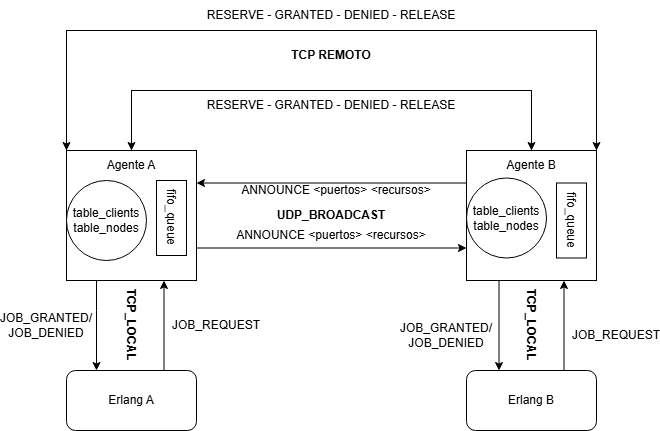

The diagram above was exported from draw.io. Its source (the exported page's mxGraphModel, read from the mxfile embedded in the PNG):
<mxGraphModel dx="962" dy="531" grid="1" gridSize="10" guides="1" tooltips="1" connect="1" arrows="1" fold="1" page="1" pageScale="1" pageWidth="827" pageHeight="1169" background="light-dark(#FFFFFF,#363D36)" math="0" shadow="0">
  <root>
    <mxCell id="0" />
    <mxCell id="1" parent="0" />
    <mxCell id="W2fX0_AR2AIV7L0Q8yKN-9" edge="1" parent="1" source="W2fX0_AR2AIV7L0Q8yKN-2" style="edgeStyle=orthogonalEdgeStyle;rounded=0;orthogonalLoop=1;jettySize=auto;html=1;exitX=1;exitY=0.75;exitDx=0;exitDy=0;entryX=0;entryY=0.75;entryDx=0;entryDy=0;labelBackgroundColor=none;fontColor=default;" target="W2fX0_AR2AIV7L0Q8yKN-3">
      <mxGeometry relative="1" as="geometry" />
    </mxCell>
    <mxCell id="W2fX0_AR2AIV7L0Q8yKN-17" edge="1" parent="1" source="W2fX0_AR2AIV7L0Q8yKN-2" style="edgeStyle=orthogonalEdgeStyle;rounded=0;orthogonalLoop=1;jettySize=auto;html=1;labelBackgroundColor=none;fontColor=default;" target="W2fX0_AR2AIV7L0Q8yKN-4" value="">
      <mxGeometry relative="1" as="geometry">
        <Array as="points">
          <mxPoint x="210" y="310" />
          <mxPoint x="210" y="310" />
        </Array>
      </mxGeometry>
    </mxCell>
    <mxCell id="W2fX0_AR2AIV7L0Q8yKN-32" edge="1" parent="1" source="W2fX0_AR2AIV7L0Q8yKN-2" style="edgeStyle=orthogonalEdgeStyle;rounded=0;orthogonalLoop=1;jettySize=auto;html=1;exitX=0.5;exitY=0;exitDx=0;exitDy=0;entryX=0.5;entryY=0;entryDx=0;entryDy=0;labelBackgroundColor=none;fontColor=default;" target="W2fX0_AR2AIV7L0Q8yKN-3">
      <mxGeometry relative="1" as="geometry">
        <Array as="points">
          <mxPoint x="245" y="90" />
          <mxPoint x="645" y="90" />
        </Array>
      </mxGeometry>
    </mxCell>
    <mxCell id="W2fX0_AR2AIV7L0Q8yKN-36" edge="1" parent="1" source="W2fX0_AR2AIV7L0Q8yKN-2" style="edgeStyle=orthogonalEdgeStyle;rounded=0;orthogonalLoop=1;jettySize=auto;html=1;exitX=0;exitY=0;exitDx=0;exitDy=0;entryX=1;entryY=0;entryDx=0;entryDy=0;labelBackgroundColor=none;fontColor=default;" target="W2fX0_AR2AIV7L0Q8yKN-3">
      <mxGeometry relative="1" as="geometry">
        <Array as="points">
          <mxPoint x="180" y="30" />
          <mxPoint x="710" y="30" />
        </Array>
      </mxGeometry>
    </mxCell>
    <mxCell id="W2fX0_AR2AIV7L0Q8yKN-2" parent="1" style="whiteSpace=wrap;html=1;aspect=fixed;labelBackgroundColor=none;" value="" vertex="1">
      <mxGeometry height="130" width="130" x="180" y="150" as="geometry" />
    </mxCell>
    <mxCell id="W2fX0_AR2AIV7L0Q8yKN-10" edge="1" parent="1" source="W2fX0_AR2AIV7L0Q8yKN-3" style="edgeStyle=orthogonalEdgeStyle;rounded=0;orthogonalLoop=1;jettySize=auto;html=1;exitX=0;exitY=0.25;exitDx=0;exitDy=0;entryX=1;entryY=0.25;entryDx=0;entryDy=0;labelBackgroundColor=none;fontColor=default;" target="W2fX0_AR2AIV7L0Q8yKN-2">
      <mxGeometry relative="1" as="geometry" />
    </mxCell>
    <mxCell id="W2fX0_AR2AIV7L0Q8yKN-24" edge="1" parent="1" source="W2fX0_AR2AIV7L0Q8yKN-3" style="edgeStyle=orthogonalEdgeStyle;rounded=0;orthogonalLoop=1;jettySize=auto;html=1;exitX=0.25;exitY=1;exitDx=0;exitDy=0;entryX=0.25;entryY=0;entryDx=0;entryDy=0;labelBackgroundColor=none;fontColor=default;" target="W2fX0_AR2AIV7L0Q8yKN-5">
      <mxGeometry relative="1" as="geometry" />
    </mxCell>
    <mxCell id="W2fX0_AR2AIV7L0Q8yKN-33" edge="1" parent="1" source="W2fX0_AR2AIV7L0Q8yKN-3" style="edgeStyle=orthogonalEdgeStyle;rounded=0;orthogonalLoop=1;jettySize=auto;html=1;exitX=0.5;exitY=0;exitDx=0;exitDy=0;entryX=0.5;entryY=0;entryDx=0;entryDy=0;labelBackgroundColor=none;fontColor=default;" target="W2fX0_AR2AIV7L0Q8yKN-2">
      <mxGeometry relative="1" as="geometry">
        <Array as="points">
          <mxPoint x="645" y="90" />
          <mxPoint x="245" y="90" />
        </Array>
      </mxGeometry>
    </mxCell>
    <mxCell id="W2fX0_AR2AIV7L0Q8yKN-34" edge="1" parent="1" source="W2fX0_AR2AIV7L0Q8yKN-3" style="edgeStyle=orthogonalEdgeStyle;rounded=0;orthogonalLoop=1;jettySize=auto;html=1;exitX=1;exitY=0;exitDx=0;exitDy=0;entryX=0;entryY=0;entryDx=0;entryDy=0;labelBackgroundColor=none;fontColor=default;" target="W2fX0_AR2AIV7L0Q8yKN-2">
      <mxGeometry relative="1" as="geometry">
        <Array as="points">
          <mxPoint x="710" y="30" />
          <mxPoint x="180" y="30" />
        </Array>
      </mxGeometry>
    </mxCell>
    <mxCell id="W2fX0_AR2AIV7L0Q8yKN-3" parent="1" style="whiteSpace=wrap;html=1;aspect=fixed;labelBackgroundColor=none;" value="" vertex="1">
      <mxGeometry height="130" width="130" x="580" y="150" as="geometry" />
    </mxCell>
    <mxCell id="W2fX0_AR2AIV7L0Q8yKN-20" edge="1" parent="1" source="W2fX0_AR2AIV7L0Q8yKN-4" style="edgeStyle=orthogonalEdgeStyle;rounded=0;orthogonalLoop=1;jettySize=auto;html=1;exitX=0.75;exitY=0;exitDx=0;exitDy=0;entryX=0.75;entryY=1;entryDx=0;entryDy=0;labelBackgroundColor=none;fontColor=default;" target="W2fX0_AR2AIV7L0Q8yKN-2">
      <mxGeometry relative="1" as="geometry" />
    </mxCell>
    <mxCell id="W2fX0_AR2AIV7L0Q8yKN-4" parent="1" style="rounded=1;whiteSpace=wrap;html=1;labelBackgroundColor=none;" value="Erlang A" vertex="1">
      <mxGeometry height="60" width="130" x="180" y="370" as="geometry" />
    </mxCell>
    <mxCell id="W2fX0_AR2AIV7L0Q8yKN-25" edge="1" parent="1" source="W2fX0_AR2AIV7L0Q8yKN-5" style="edgeStyle=orthogonalEdgeStyle;rounded=0;orthogonalLoop=1;jettySize=auto;html=1;exitX=0.75;exitY=0;exitDx=0;exitDy=0;entryX=0.75;entryY=1;entryDx=0;entryDy=0;labelBackgroundColor=none;fontColor=default;" target="W2fX0_AR2AIV7L0Q8yKN-3">
      <mxGeometry relative="1" as="geometry" />
    </mxCell>
    <mxCell id="W2fX0_AR2AIV7L0Q8yKN-5" parent="1" style="rounded=1;whiteSpace=wrap;html=1;labelBackgroundColor=none;" value="Erlang B" vertex="1">
      <mxGeometry height="60" width="130" x="580" y="370" as="geometry" />
    </mxCell>
    <mxCell id="W2fX0_AR2AIV7L0Q8yKN-11" parent="1" style="text;html=1;whiteSpace=wrap;strokeColor=none;fillColor=none;align=center;verticalAlign=middle;rounded=0;labelBackgroundColor=none;" value="ANNOUNCE &amp;lt;puertos&amp;gt; &amp;lt;recursos&amp;gt;" vertex="1">
      <mxGeometry height="20" width="200" x="350" y="180" as="geometry" />
    </mxCell>
    <mxCell id="W2fX0_AR2AIV7L0Q8yKN-12" parent="1" style="text;html=1;whiteSpace=wrap;strokeColor=none;fillColor=none;align=center;verticalAlign=middle;rounded=0;labelBackgroundColor=none;" value="ANNOUNCE &amp;lt;puertos&amp;gt; &amp;lt;recursos&amp;gt;" vertex="1">
      <mxGeometry height="30" width="210" x="340" y="220" as="geometry" />
    </mxCell>
    <mxCell id="W2fX0_AR2AIV7L0Q8yKN-19" parent="1" style="text;html=1;whiteSpace=wrap;strokeColor=none;fillColor=none;align=center;verticalAlign=middle;rounded=0;labelBackgroundColor=none;" value="JOB_GRANTED/&lt;div&gt;JOB_DENIED&lt;/div&gt;" vertex="1">
      <mxGeometry height="30" width="60" x="130" y="310" as="geometry" />
    </mxCell>
    <mxCell id="W2fX0_AR2AIV7L0Q8yKN-21" parent="1" style="text;html=1;whiteSpace=wrap;strokeColor=none;fillColor=none;align=center;verticalAlign=middle;rounded=0;labelBackgroundColor=none;" value="JOB_REQUEST" vertex="1">
      <mxGeometry height="30" width="60" x="300" y="310" as="geometry" />
    </mxCell>
    <mxCell id="W2fX0_AR2AIV7L0Q8yKN-22" parent="1" style="text;html=1;whiteSpace=wrap;strokeColor=none;fillColor=none;align=center;verticalAlign=middle;rounded=0;labelBackgroundColor=none;" value="JOB_GRANTED/&lt;div&gt;JOB_DENIED&lt;/div&gt;" vertex="1">
      <mxGeometry height="30" width="60" x="530" y="320" as="geometry" />
    </mxCell>
    <mxCell id="W2fX0_AR2AIV7L0Q8yKN-23" parent="1" style="text;html=1;whiteSpace=wrap;strokeColor=none;fillColor=none;align=center;verticalAlign=middle;rounded=0;labelBackgroundColor=none;" value="JOB_REQUEST" vertex="1">
      <mxGeometry height="30" width="60" x="700" y="320" as="geometry" />
    </mxCell>
    <mxCell id="W2fX0_AR2AIV7L0Q8yKN-26" parent="1" style="text;html=1;whiteSpace=wrap;strokeColor=none;fillColor=none;align=center;verticalAlign=middle;rounded=0;labelBackgroundColor=none;" value="&lt;b&gt;UDP_BROADCAST&lt;/b&gt;" vertex="1">
      <mxGeometry height="30" width="130" x="380" y="200" as="geometry" />
    </mxCell>
    <mxCell id="W2fX0_AR2AIV7L0Q8yKN-37" parent="1" style="text;html=1;whiteSpace=wrap;strokeColor=none;fillColor=none;align=center;verticalAlign=middle;rounded=0;labelBackgroundColor=none;" value="&lt;b&gt;TCP REMOTO&lt;/b&gt;" vertex="1">
      <mxGeometry height="30" width="100" x="395" y="40" as="geometry" />
    </mxCell>
    <mxCell id="W2fX0_AR2AIV7L0Q8yKN-38" parent="1" style="text;html=1;whiteSpace=wrap;strokeColor=none;fillColor=none;align=center;verticalAlign=middle;rounded=0;labelBackgroundColor=none;" value="RESERVE - GRANTED - DENIED - RELEASE" vertex="1">
      <mxGeometry height="30" width="290" x="300" as="geometry" />
    </mxCell>
    <mxCell id="W2fX0_AR2AIV7L0Q8yKN-39" parent="1" style="text;html=1;whiteSpace=wrap;strokeColor=none;fillColor=none;align=center;verticalAlign=middle;rounded=0;labelBackgroundColor=none;" value="RESERVE - GRANTED - DENIED - RELEASE" vertex="1">
      <mxGeometry height="30" width="290" x="300" y="90" as="geometry" />
    </mxCell>
    <mxCell id="W2fX0_AR2AIV7L0Q8yKN-40" parent="1" style="ellipse;whiteSpace=wrap;html=1;aspect=fixed;labelBackgroundColor=none;" value="table_clients&lt;div&gt;table_nodes&lt;/div&gt;" vertex="1">
      <mxGeometry height="80" width="80" x="180" y="180" as="geometry" />
    </mxCell>
    <mxCell id="W2fX0_AR2AIV7L0Q8yKN-41" parent="1" style="text;html=1;whiteSpace=wrap;strokeColor=none;fillColor=none;align=center;verticalAlign=middle;rounded=0;labelBackgroundColor=none;" value="Agente A" vertex="1">
      <mxGeometry height="30" width="60" x="215" y="150" as="geometry" />
    </mxCell>
    <mxCell id="W2fX0_AR2AIV7L0Q8yKN-43" parent="1" style="rounded=0;whiteSpace=wrap;html=1;direction=south;labelBackgroundColor=none;" value="" vertex="1">
      <mxGeometry height="75" width="30" x="270" y="180" as="geometry" />
    </mxCell>
    <mxCell id="W2fX0_AR2AIV7L0Q8yKN-44" parent="1" style="text;html=1;whiteSpace=wrap;strokeColor=none;fillColor=none;align=center;verticalAlign=middle;rounded=0;rotation=90;labelBackgroundColor=none;" value="fifo_queue" vertex="1">
      <mxGeometry height="22.74" width="65.46" x="252.26999999999998" y="206.13" as="geometry" />
    </mxCell>
    <mxCell id="W2fX0_AR2AIV7L0Q8yKN-47" parent="1" style="text;html=1;whiteSpace=wrap;strokeColor=none;fillColor=none;align=center;verticalAlign=middle;rounded=0;labelBackgroundColor=none;" value="Agente B" vertex="1">
      <mxGeometry height="30" width="60" x="615" y="150" as="geometry" />
    </mxCell>
    <mxCell id="W2fX0_AR2AIV7L0Q8yKN-48" parent="1" style="ellipse;whiteSpace=wrap;html=1;aspect=fixed;labelBackgroundColor=none;" value="table_clients&lt;div&gt;table_nodes&lt;/div&gt;" vertex="1">
      <mxGeometry height="80" width="80" x="580" y="177.5" as="geometry" />
    </mxCell>
    <mxCell id="W2fX0_AR2AIV7L0Q8yKN-51" parent="1" style="rounded=0;whiteSpace=wrap;html=1;direction=south;labelBackgroundColor=none;" value="" vertex="1">
      <mxGeometry height="75" width="30" x="670" y="182.5" as="geometry" />
    </mxCell>
    <mxCell id="W2fX0_AR2AIV7L0Q8yKN-52" parent="1" style="text;html=1;whiteSpace=wrap;strokeColor=none;fillColor=none;align=center;verticalAlign=middle;rounded=0;rotation=90;labelBackgroundColor=none;" value="fifo_queue" vertex="1">
      <mxGeometry height="22.74" width="65.46" x="652.27" y="208.63000000000002" as="geometry" />
    </mxCell>
    <mxCell id="W2fX0_AR2AIV7L0Q8yKN-53" parent="1" style="text;html=1;whiteSpace=wrap;strokeColor=none;fillColor=none;align=center;verticalAlign=middle;rounded=0;rotation=90;" value="&lt;b&gt;TCP_LOCAL&lt;/b&gt;" vertex="1">
      <mxGeometry height="30" width="40" x="225" y="310" as="geometry" />
    </mxCell>
    <mxCell id="W2fX0_AR2AIV7L0Q8yKN-54" parent="1" style="text;html=1;whiteSpace=wrap;strokeColor=none;fillColor=none;align=center;verticalAlign=middle;rounded=0;rotation=90;" value="&lt;b&gt;TCP_LOCAL&lt;/b&gt;" vertex="1">
      <mxGeometry height="30" width="40" x="625" y="310" as="geometry" />
    </mxCell>
  </root>
</mxGraphModel>